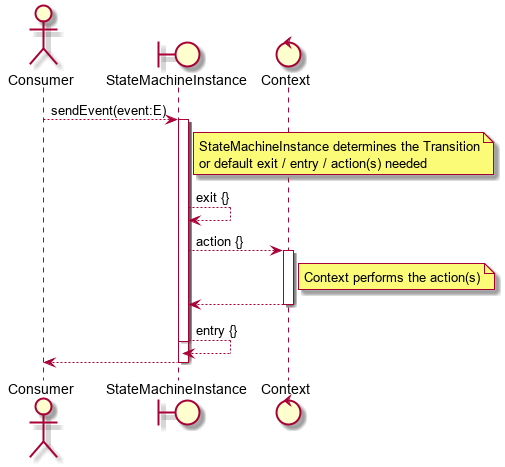

The diagram above was rendered by PlantUML. Its source (embedded in the PNG):
@startuml

actor Consumer
boundary StateMachineInstance
control Context

Consumer ----> StateMachineInstance : sendEvent(event:E)

    activate StateMachineInstance
    note right of StateMachineInstance
        StateMachineInstance determines the Transition
        or default exit / entry / action(s) needed
    end note
    activate StateMachineInstance
    StateMachineInstance ----> StateMachineInstance : exit {}
    StateMachineInstance ----> Context : action {}
    activate Context
    note right of Context
        Context performs the action(s)
    end note
    Context ---->  StateMachineInstance
    deactivate Context
    StateMachineInstance ----> StateMachineInstance : entry {}
    deactivate StateMachineInstance
    return

@enduml